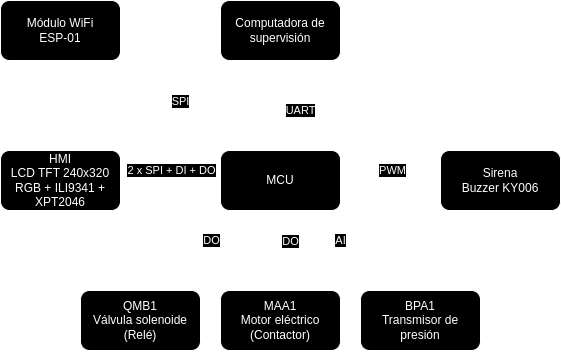

The diagram above was exported from draw.io. Its source (the exported page's mxGraphModel, read from the mxfile embedded in the PNG):
<mxGraphModel dx="1195" dy="667" grid="1" gridSize="10" guides="1" tooltips="1" connect="1" arrows="1" fold="1" page="1" pageScale="1" pageWidth="1169" pageHeight="827" math="0" shadow="0">
  <root>
    <mxCell id="0" />
    <mxCell id="1" parent="0" />
    <mxCell id="2" value="" style="edgeStyle=orthogonalEdgeStyle;rounded=0;orthogonalLoop=1;jettySize=auto;html=1;" edge="1" source="10" target="14" parent="1">
      <mxGeometry relative="1" as="geometry" />
    </mxCell>
    <mxCell id="3" value="PWM" style="edgeLabel;html=1;align=center;verticalAlign=middle;resizable=0;points=[];" vertex="1" connectable="0" parent="2">
      <mxGeometry x="0.0393" y="-1" relative="1" as="geometry">
        <mxPoint y="-11" as="offset" />
      </mxGeometry>
    </mxCell>
    <mxCell id="4" value="" style="edgeStyle=orthogonalEdgeStyle;rounded=0;orthogonalLoop=1;jettySize=auto;html=1;" edge="1" source="10" target="22" parent="1">
      <mxGeometry relative="1" as="geometry" />
    </mxCell>
    <mxCell id="5" value="DO" style="edgeLabel;html=1;align=center;verticalAlign=middle;resizable=0;points=[];" vertex="1" connectable="0" parent="4">
      <mxGeometry x="-0.3" y="4" relative="1" as="geometry">
        <mxPoint x="6" y="2" as="offset" />
      </mxGeometry>
    </mxCell>
    <mxCell id="6" style="rounded=0;orthogonalLoop=1;jettySize=auto;html=1;entryX=1;entryY=0;entryDx=0;entryDy=0;exitX=0.25;exitY=1;exitDx=0;exitDy=0;" edge="1" source="10" target="21" parent="1">
      <mxGeometry relative="1" as="geometry" />
    </mxCell>
    <mxCell id="7" value="DO" style="edgeLabel;html=1;align=center;verticalAlign=middle;resizable=0;points=[];" vertex="1" connectable="0" parent="6">
      <mxGeometry x="-0.1791" relative="1" as="geometry">
        <mxPoint x="-19" y="-3" as="offset" />
      </mxGeometry>
    </mxCell>
    <mxCell id="8" style="rounded=0;orthogonalLoop=1;jettySize=auto;html=1;entryX=0;entryY=0;entryDx=0;entryDy=0;startArrow=classic;startFill=1;endArrow=none;endFill=0;" edge="1" source="10" target="23" parent="1">
      <mxGeometry relative="1" as="geometry" />
    </mxCell>
    <mxCell id="9" value="AI" style="edgeLabel;html=1;align=center;verticalAlign=middle;resizable=0;points=[];" vertex="1" connectable="0" parent="8">
      <mxGeometry x="-0.0662" y="1" relative="1" as="geometry">
        <mxPoint x="10" y="-7" as="offset" />
      </mxGeometry>
    </mxCell>
    <mxCell id="10" value="MCU" style="rounded=1;whiteSpace=wrap;html=1;" vertex="1" parent="1">
      <mxGeometry x="310" y="380" width="120" height="60" as="geometry" />
    </mxCell>
    <mxCell id="11" value="" style="edgeStyle=orthogonalEdgeStyle;rounded=0;orthogonalLoop=1;jettySize=auto;html=1;startArrow=classic;startFill=1;" edge="1" source="13" target="10" parent="1">
      <mxGeometry relative="1" as="geometry" />
    </mxCell>
    <mxCell id="12" value="UART" style="edgeLabel;html=1;align=center;verticalAlign=middle;resizable=0;points=[];" vertex="1" connectable="0" parent="11">
      <mxGeometry x="0.1111" y="2" relative="1" as="geometry">
        <mxPoint x="18" as="offset" />
      </mxGeometry>
    </mxCell>
    <mxCell id="13" value="Computadora de&lt;div&gt;supervisión&lt;/div&gt;" style="rounded=1;whiteSpace=wrap;html=1;" vertex="1" parent="1">
      <mxGeometry x="310" y="230" width="120" height="60" as="geometry" />
    </mxCell>
    <mxCell id="14" value="Sirena&lt;div&gt;Buzzer KY006&lt;/div&gt;" style="rounded=1;whiteSpace=wrap;html=1;" vertex="1" parent="1">
      <mxGeometry x="530" y="380" width="120" height="60" as="geometry" />
    </mxCell>
    <mxCell id="15" value="" style="edgeStyle=orthogonalEdgeStyle;rounded=0;orthogonalLoop=1;jettySize=auto;html=1;startArrow=classic;startFill=1;" edge="1" source="17" target="10" parent="1">
      <mxGeometry relative="1" as="geometry" />
    </mxCell>
    <mxCell id="16" value="2 x SPI + DI + DO" style="edgeLabel;html=1;align=center;verticalAlign=middle;resizable=0;points=[];" vertex="1" connectable="0" parent="15">
      <mxGeometry x="-0.1412" y="-1" relative="1" as="geometry">
        <mxPoint x="7" y="-11" as="offset" />
      </mxGeometry>
    </mxCell>
    <mxCell id="17" value="HMI&lt;div&gt;LCD TFT 240x320 RGB + ILI9341 + XPT2046&lt;/div&gt;" style="rounded=1;whiteSpace=wrap;html=1;" vertex="1" parent="1">
      <mxGeometry x="90" y="380" width="120" height="60" as="geometry" />
    </mxCell>
    <mxCell id="18" style="rounded=0;orthogonalLoop=1;jettySize=auto;html=1;entryX=0;entryY=0;entryDx=0;entryDy=0;startArrow=classic;startFill=1;exitX=1;exitY=1;exitDx=0;exitDy=0;" edge="1" source="20" target="10" parent="1">
      <mxGeometry relative="1" as="geometry" />
    </mxCell>
    <mxCell id="19" value="SPI" style="edgeLabel;html=1;align=center;verticalAlign=middle;resizable=0;points=[];" vertex="1" connectable="0" parent="18">
      <mxGeometry x="-0.1107" y="-1" relative="1" as="geometry">
        <mxPoint x="16" as="offset" />
      </mxGeometry>
    </mxCell>
    <mxCell id="20" value="Módulo WiFi&lt;div&gt;ESP-01&lt;/div&gt;" style="rounded=1;whiteSpace=wrap;html=1;" vertex="1" parent="1">
      <mxGeometry x="90" y="230" width="120" height="60" as="geometry" />
    </mxCell>
    <mxCell id="21" value="QMB1&lt;div&gt;Válvula solenoide&lt;/div&gt;&lt;div&gt;(Relé)&lt;/div&gt;" style="rounded=1;whiteSpace=wrap;html=1;" vertex="1" parent="1">
      <mxGeometry x="170" y="520" width="120" height="60" as="geometry" />
    </mxCell>
    <mxCell id="22" value="MAA1&lt;div&gt;Motor eléctrico&lt;/div&gt;&lt;div&gt;(Contactor)&lt;/div&gt;" style="rounded=1;whiteSpace=wrap;html=1;" vertex="1" parent="1">
      <mxGeometry x="310" y="520" width="120" height="60" as="geometry" />
    </mxCell>
    <mxCell id="23" value="BPA1&lt;div&gt;Transmisor de presión&lt;/div&gt;" style="rounded=1;whiteSpace=wrap;html=1;" vertex="1" parent="1">
      <mxGeometry x="450" y="520" width="120" height="60" as="geometry" />
    </mxCell>
  </root>
</mxGraphModel>